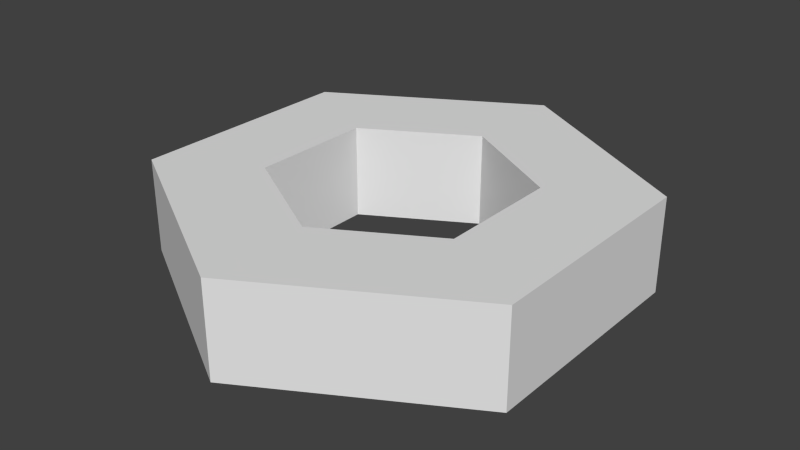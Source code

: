 # Source: tuerca.blend  (saved by Blender 2.75.0; exported with 4.5.12 LTS)
import bpy
from mathutils import Matrix  # noqa: F401  (used for matrix-valued properties, if any)

bpy.ops.wm.read_factory_settings(use_empty=True)
scene = bpy.context.scene
scene.name = 'Scene'

# ---- collections
col_collection_1 = bpy.data.collections.new('Collection 1'); scene.collection.children.link(col_collection_1)

# ---- materials (node trees are filled in below, after node groups)
mat_material_001 = bpy.data.materials.new('Material.001')
mat_material_001.alpha_threshold = 0.0
mat_material_001.use_transparent_shadow = False
mat_material_001.roughness = 0.5

# ---- material node trees

# ---- world
world_world = bpy.data.worlds.new('World'); scene.world = world_world
world_world.color = (0.05088, 0.05088, 0.05088)
world_world.use_sun_shadow = False
world_world.sun_shadow_jitter_overblur = 0.0
world_world.cycles.sampling_method = 'MANUAL'
world_world.cycles.sample_map_resolution = 256

# ---- meshes
me_circle = bpy.data.meshes.new('Circle')
me_circle.from_pydata([(-5.048e-09, 0.3324, -0.1267), (-0.2879, 0.1662, -0.1267), (-0.2879, -0.1662, -0.1267), (2.823e-08, -0.3324, -0.1267), (0.2879, -0.1662, -0.1267), (0.2879, 0.1662, -0.1267), (-1.151e-09, 0.3324, 0.1267), (-0.2879, 0.1662, 0.1267), (-0.2879, -0.1662, 0.1267), (3.212e-08, -0.3324, 0.1267), (0.2879, -0.1662, 0.1267), (0.2879, 0.1662, 0.1267), (-0.5378, 0.3105, -0.1267), (4.033e-09, 0.621, -0.1267), (-0.5378, -0.3105, -0.1267), (5.832e-08, -0.621, -0.1267), (0.5378, -0.3105, -0.1267), (0.5378, 0.3105, -0.1267), (-0.5378, 0.3105, 0.1267), (4.033e-09, 0.621, 0.1267), (-0.5378, -0.3105, 0.1267), (5.832e-08, -0.621, 0.1267), (0.5378, -0.3105, 0.1267), (0.5378, 0.3105, 0.1267)], [], [(14, 20, 18, 12), (17, 23, 22, 16), (15, 21, 20, 14), (12, 18, 19, 13), (13, 19, 23, 17), (16, 22, 21, 15), (5, 4, 10, 11), (0, 5, 11, 6), (1, 12, 13, 0), (2, 14, 12, 1), (3, 15, 14, 2), (4, 16, 15, 3), (5, 17, 16, 4), (0, 13, 17, 5), (6, 19, 18, 7), (7, 18, 20, 8), (8, 20, 21, 9), (9, 21, 22, 10), (10, 22, 23, 11), (11, 23, 19, 6), (4, 3, 9, 10), (3, 2, 8, 9), (2, 1, 7, 8), (1, 0, 6, 7)])
_uv = me_circle.uv_layers.new(name='UVMap')
_uv.uv.foreach_set('vector', [0.3851, 0.8541, 0.3851, 0.9633, 0.1174, 0.9633, 0.1174, 0.8541, 0.6529, 0.824, 0.6529, 0.7148, 0.9206, 0.7148, 0.9206, 0.824, 0.6529, 0.8541, 0.6529, 0.9633, 0.3851, 0.9633, 0.3851, 0.8541, 0.1174, 0.824, 0.1174, 0.7148, 0.3851, 0.7148, 0.3851, 0.824, 0.3851, 0.824, 0.3851, 0.7148, 0.6529, 0.7148, 0.6529, 0.824, 0.9206, 0.8541, 0.9206, 0.9633, 0.6529, 0.9633, 0.6529, 0.8541, 0.6544, 0.6783, 0.4951, 0.6783, 0.4952, 0.569, 0.6544, 0.5691, 0.8137, 0.6784, 0.6544, 0.6783, 0.6544, 0.5691, 0.8137, 0.5691, 0.2321, 0.1226, 0.2321, 0.02356, 0.4437, 0.1457, 0.3579, 0.1953, 0.1062, 0.1953, 0.02043, 0.1457, 0.2321, 0.02356, 0.2321, 0.1226, 0.1062, 0.3406, 0.02043, 0.3901, 0.02043, 0.1457, 0.1062, 0.1953, 0.2321, 0.4133, 0.2321, 0.5123, 0.02043, 0.3901, 0.1062, 0.3406, 0.3579, 0.3406, 0.4437, 0.3901, 0.2321, 0.5123, 0.2321, 0.4133, 0.3579, 0.1953, 0.4437, 0.1457, 0.4437, 0.3901, 0.3579, 0.3406, 0.8798, 0.2618, 0.9772, 0.2618, 0.857, 0.47, 0.8083, 0.3856, 0.8083, 0.3856, 0.857, 0.47, 0.6165, 0.47, 0.6652, 0.3856, 0.6652, 0.3856, 0.6165, 0.47, 0.4963, 0.2618, 0.5937, 0.2618, 0.5937, 0.2618, 0.4963, 0.2618, 0.6165, 0.05348, 0.6652, 0.1379, 0.6652, 0.1379, 0.6165, 0.05348, 0.857, 0.05348, 0.8083, 0.1379, 0.8083, 0.1379, 0.857, 0.05348, 0.9772, 0.2618, 0.8798, 0.2618, 0.4951, 0.6783, 0.3359, 0.6782, 0.3359, 0.569, 0.4952, 0.569, 0.3359, 0.6782, 0.1766, 0.6782, 0.1767, 0.5689, 0.3359, 0.569, 0.1766, 0.6782, 0.01738, 0.6781, 0.01742, 0.5689, 0.1767, 0.5689, 0.9729, 0.6784, 0.8137, 0.6784, 0.8137, 0.5691, 0.9729, 0.5692])
me_circle.materials.append(mat_material_001)
me_circle.use_remesh_preserve_volume = False
me_circle.use_remesh_preserve_attributes = False
me_circle.use_mirror_vertex_groups = False
me_circle.update()

# ---- objects
ob_tuerca = bpy.data.objects.new('Tuerca', me_circle)

# ---- transforms, parenting, visibility, modifiers, constraints
ob_tuerca.location = (0.0, 0.0, 0.0)
ob_tuerca.lineart.crease_threshold = 0.0

# ---- collection membership
col_collection_1.objects.link(ob_tuerca)

# ---- scene / render settings (as saved in the file)
scene.frame_start = 1; scene.frame_end = 250; scene.frame_set(68)
scene.render.engine = 'BLENDER_EEVEE_NEXT'
scene.render.resolution_percentage = 50
scene.render.dither_intensity = 0.0
scene.cycles.use_denoising = False
scene.cycles.samples = 10
scene.cycles.sampling_pattern = 'TABULATED_SOBOL'
scene.cycles.light_sampling_threshold = 0.0
scene.cycles.use_adaptive_sampling = False
scene.cycles.use_light_tree = False
scene.cycles.blur_glossy = 0.0
scene.cycles.pixel_filter_type = 'GAUSSIAN'
scene.cycles.sample_clamp_indirect = 0.0
scene.view_settings.view_transform = 'Standard'
bpy.context.view_layer.update()

# ---- added for rendering (the .blend has no active camera and no usable light): camera, sun
cam_auto = bpy.data.cameras.new('AutoCamera')
cam_auto.lens = 50.0
cam_auto.sensor_width = 36.0
cam_auto.clip_end = 1000.0
ob_auto_camera = bpy.data.objects.new('AutoCamera', cam_auto)
scene.collection.objects.link(ob_auto_camera)
ob_auto_camera.location = (1.5381, -1.84572, 1.23048)
ob_auto_camera.rotation_euler = (1.09748, -7.21219e-08, 0.694738)
scene.camera = ob_auto_camera
light_auto_sun = bpy.data.lights.new('AutoSun', 'SUN')
light_auto_sun.energy = 3.0
light_auto_sun.angle = 0.0523599
ob_auto_sun = bpy.data.objects.new('AutoSun', light_auto_sun)
scene.collection.objects.link(ob_auto_sun)
ob_auto_sun.rotation_euler = (0.872665, 0.174533, 0.523599)
bpy.context.view_layer.update()
